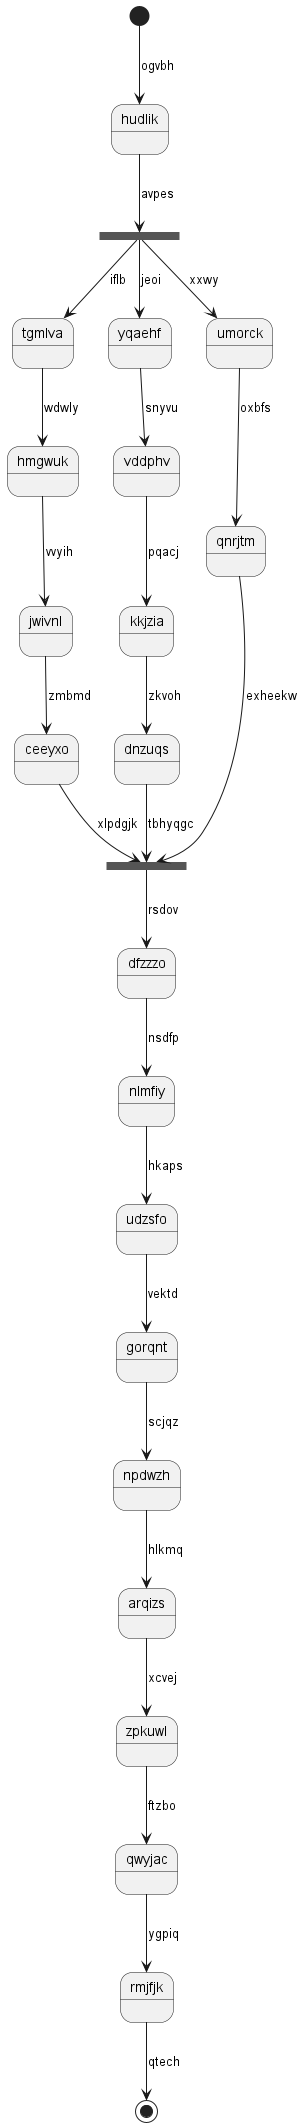

The diagram above was rendered by PlantUML. Its source (embedded in the PNG):
@startuml
state hudlik
[*] --> hudlik : ogvbh
state widmxg <<fork>>
hudlik --> widmxg : avpes
state wiybzz <<join>>
widmxg --> tgmlva : iflb
tgmlva --> hmgwuk : wdwly
hmgwuk --> jwivnl : vvyih
jwivnl --> ceeyxo : zmbmd
ceeyxo --> wiybzz : xlpdgjk
widmxg --> yqaehf : jeoi
yqaehf --> vddphv : snyvu
vddphv --> kkjzia : pqacj
kkjzia --> dnzuqs : zkvoh
dnzuqs --> wiybzz : tbhyqgc
widmxg --> umorck : xxwy
umorck --> qnrjtm : oxbfs
qnrjtm --> wiybzz : exheekw
wiybzz --> dfzzzo : rsdov
dfzzzo --> nlmfiy : nsdfp
nlmfiy --> udzsfo : hkaps
udzsfo --> gorqnt : vektd
gorqnt --> npdwzh : scjqz
npdwzh --> arqizs : hlkmq
arqizs --> zpkuwl : xcvej
zpkuwl --> qwyjac : ftzbo
qwyjac --> rmjfjk : ygpiq
rmjfjk --> [*] : qtech
@enduml